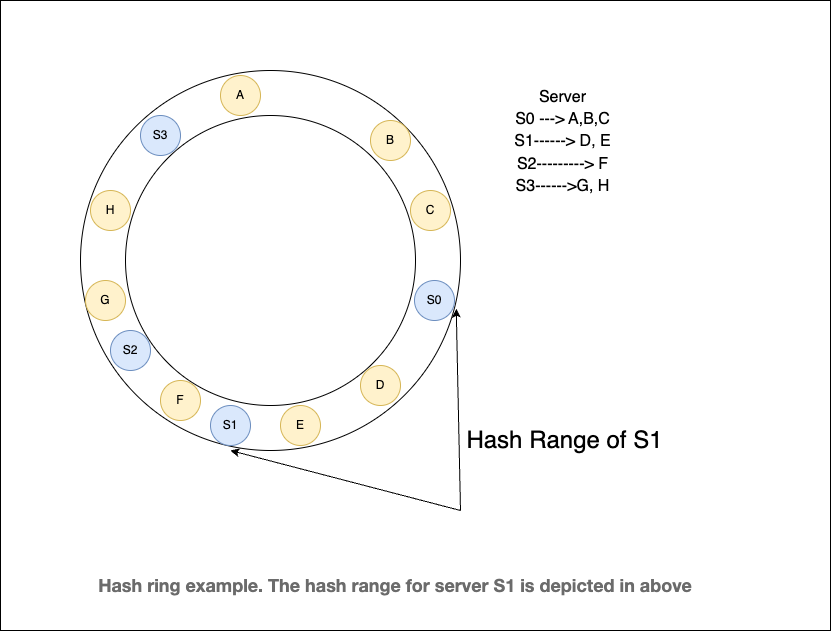

The diagram above was exported from draw.io. Its source (the exported page's mxGraphModel, read from the mxfile embedded in the PNG):
<mxGraphModel dx="866" dy="528" grid="1" gridSize="10" guides="1" tooltips="1" connect="1" arrows="1" fold="1" page="1" pageScale="1" pageWidth="827" pageHeight="1169" math="0" shadow="0">
  <root>
    <mxCell id="0" />
    <mxCell id="1" parent="0" />
    <mxCell id="rntFgLfmuWbcoeCOks6G-1" value="" style="ellipse;whiteSpace=wrap;html=1;aspect=fixed;" parent="1" vertex="1">
      <mxGeometry x="80" y="70" width="380" height="380" as="geometry" />
    </mxCell>
    <mxCell id="rntFgLfmuWbcoeCOks6G-2" value="" style="ellipse;whiteSpace=wrap;html=1;aspect=fixed;" parent="1" vertex="1">
      <mxGeometry x="125" y="115" width="290" height="290" as="geometry" />
    </mxCell>
    <mxCell id="rntFgLfmuWbcoeCOks6G-3" value="A" style="ellipse;whiteSpace=wrap;html=1;aspect=fixed;fillColor=#fff2cc;strokeColor=#d6b656;" parent="1" vertex="1">
      <mxGeometry x="220" y="75" width="40" height="40" as="geometry" />
    </mxCell>
    <mxCell id="rntFgLfmuWbcoeCOks6G-4" value="S3" style="ellipse;whiteSpace=wrap;html=1;aspect=fixed;fillColor=#dae8fc;strokeColor=#6c8ebf;" parent="1" vertex="1">
      <mxGeometry x="140" y="115" width="40" height="40" as="geometry" />
    </mxCell>
    <mxCell id="rntFgLfmuWbcoeCOks6G-5" value="H" style="ellipse;whiteSpace=wrap;html=1;aspect=fixed;fillColor=#fff2cc;strokeColor=#d6b656;" parent="1" vertex="1">
      <mxGeometry x="90" y="190" width="40" height="40" as="geometry" />
    </mxCell>
    <mxCell id="rntFgLfmuWbcoeCOks6G-6" value="G" style="ellipse;whiteSpace=wrap;html=1;aspect=fixed;fillColor=#fff2cc;strokeColor=#d6b656;" parent="1" vertex="1">
      <mxGeometry x="85" y="280" width="40" height="40" as="geometry" />
    </mxCell>
    <mxCell id="rntFgLfmuWbcoeCOks6G-7" value="S2" style="ellipse;whiteSpace=wrap;html=1;aspect=fixed;fillColor=#dae8fc;strokeColor=#6c8ebf;" parent="1" vertex="1">
      <mxGeometry x="110" y="330" width="40" height="40" as="geometry" />
    </mxCell>
    <mxCell id="rntFgLfmuWbcoeCOks6G-8" value="F" style="ellipse;whiteSpace=wrap;html=1;aspect=fixed;fillColor=#fff2cc;strokeColor=#d6b656;" parent="1" vertex="1">
      <mxGeometry x="160" y="380" width="40" height="40" as="geometry" />
    </mxCell>
    <mxCell id="rntFgLfmuWbcoeCOks6G-9" value="S1" style="ellipse;whiteSpace=wrap;html=1;aspect=fixed;fillColor=#dae8fc;strokeColor=#6c8ebf;" parent="1" vertex="1">
      <mxGeometry x="210" y="405" width="40" height="40" as="geometry" />
    </mxCell>
    <mxCell id="rntFgLfmuWbcoeCOks6G-11" value="D" style="ellipse;whiteSpace=wrap;html=1;aspect=fixed;fillColor=#fff2cc;strokeColor=#d6b656;" parent="1" vertex="1">
      <mxGeometry x="360" y="365" width="40" height="40" as="geometry" />
    </mxCell>
    <mxCell id="rntFgLfmuWbcoeCOks6G-12" value="S0" style="ellipse;whiteSpace=wrap;html=1;aspect=fixed;fillColor=#dae8fc;strokeColor=#6c8ebf;" parent="1" vertex="1">
      <mxGeometry x="414" y="280" width="40" height="40" as="geometry" />
    </mxCell>
    <mxCell id="rntFgLfmuWbcoeCOks6G-13" value="C" style="ellipse;whiteSpace=wrap;html=1;aspect=fixed;fillColor=#fff2cc;strokeColor=#d6b656;" parent="1" vertex="1">
      <mxGeometry x="410" y="190" width="40" height="40" as="geometry" />
    </mxCell>
    <mxCell id="rntFgLfmuWbcoeCOks6G-14" value="B" style="ellipse;whiteSpace=wrap;html=1;aspect=fixed;fillColor=#fff2cc;strokeColor=#d6b656;" parent="1" vertex="1">
      <mxGeometry x="370" y="120" width="40" height="40" as="geometry" />
    </mxCell>
    <mxCell id="rntFgLfmuWbcoeCOks6G-15" value="E" style="ellipse;whiteSpace=wrap;html=1;aspect=fixed;fillColor=#fff2cc;strokeColor=#d6b656;" parent="1" vertex="1">
      <mxGeometry x="280" y="405" width="40" height="40" as="geometry" />
    </mxCell>
    <mxCell id="rntFgLfmuWbcoeCOks6G-20" value="&lt;table style=&quot;border-collapse: collapse; width: 65pt;&quot; width=&quot;87&quot; cellspacing=&quot;0&quot; cellpadding=&quot;0&quot; border=&quot;0&quot;&gt;&lt;colgroup&gt;&lt;col style=&quot;width: 65pt;&quot; width=&quot;87&quot;&gt;&lt;/colgroup&gt;&lt;tbody&gt;&lt;tr style=&quot;height: 16pt;&quot; height=&quot;21&quot;&gt;&lt;td style=&quot;padding-top: 1px; padding-right: 1px; padding-left: 1px; font-size: 12pt; font-family: &amp;quot;Aptos Narrow&amp;quot;, sans-serif; vertical-align: bottom; border: none; text-wrap: nowrap; height: 16pt; width: 65pt;&quot; width=&quot;87&quot; height=&quot;21&quot;&gt;Server&lt;/td&gt;&lt;/tr&gt;&lt;tr style=&quot;height: 16pt;&quot; height=&quot;21&quot;&gt;&lt;td style=&quot;padding-top: 1px; padding-right: 1px; padding-left: 1px; font-size: 12pt; font-family: &amp;quot;Aptos Narrow&amp;quot;, sans-serif; vertical-align: bottom; border: none; text-wrap: nowrap; height: 16pt;&quot; height=&quot;21&quot;&gt;S0 ---&amp;gt; A,B,C&lt;/td&gt;&lt;/tr&gt;&lt;tr style=&quot;height: 16pt;&quot; height=&quot;21&quot;&gt;&lt;td style=&quot;padding-top: 1px; padding-right: 1px; padding-left: 1px; font-size: 12pt; font-family: &amp;quot;Aptos Narrow&amp;quot;, sans-serif; vertical-align: bottom; border: none; text-wrap: nowrap; height: 16pt;&quot; height=&quot;21&quot;&gt;S1------&amp;gt; D, E&lt;/td&gt;&lt;/tr&gt;&lt;tr style=&quot;height: 16pt;&quot; height=&quot;21&quot;&gt;&lt;td style=&quot;padding-top: 1px; padding-right: 1px; padding-left: 1px; font-size: 12pt; font-family: &amp;quot;Aptos Narrow&amp;quot;, sans-serif; vertical-align: bottom; border: none; text-wrap: nowrap; height: 16pt;&quot; height=&quot;21&quot;&gt;S2---------&amp;gt; F&lt;/td&gt;&lt;/tr&gt;&lt;tr style=&quot;height: 16pt;&quot; height=&quot;21&quot;&gt;&lt;td style=&quot;padding-top: 1px; padding-right: 1px; padding-left: 1px; font-size: 12pt; font-family: &amp;quot;Aptos Narrow&amp;quot;, sans-serif; vertical-align: bottom; border: none; text-wrap: nowrap; height: 16pt;&quot; height=&quot;21&quot;&gt;S3------&amp;gt;G, H&lt;/td&gt;&lt;/tr&gt;&lt;/tbody&gt;&lt;/table&gt;" style="text;html=1;align=center;verticalAlign=middle;whiteSpace=wrap;rounded=0;" parent="1" vertex="1">
      <mxGeometry x="500" y="60" width="125" height="160" as="geometry" />
    </mxCell>
    <mxCell id="rntFgLfmuWbcoeCOks6G-23" value="&lt;span style=&quot;color: rgb(107, 107, 107); font-family: sohne, &amp;quot;Helvetica Neue&amp;quot;, Helvetica, Arial, sans-serif; font-style: normal; font-variant-ligatures: normal; font-variant-caps: normal; letter-spacing: normal; orphans: 2; text-align: center; text-indent: 0px; text-transform: none; widows: 2; word-spacing: 0px; -webkit-text-stroke-width: 0px; white-space: normal; background-color: rgb(255, 255, 255); text-decoration-thickness: initial; text-decoration-style: initial; text-decoration-color: initial; float: none; display: inline !important;&quot;&gt;&lt;font style=&quot;font-size: 18px;&quot;&gt;&lt;b&gt;Hash ring example. The hash range for server S1 is depicted in above&lt;/b&gt;&lt;/font&gt;&lt;/span&gt;" style="text;html=1;align=center;verticalAlign=middle;whiteSpace=wrap;rounded=0;" parent="1" vertex="1">
      <mxGeometry x="85" y="570" width="620" height="30" as="geometry" />
    </mxCell>
    <mxCell id="rntFgLfmuWbcoeCOks6G-27" value="" style="endArrow=classic;html=1;rounded=0;" parent="1" edge="1">
      <mxGeometry width="50" height="50" relative="1" as="geometry">
        <mxPoint x="460" y="510" as="sourcePoint" />
        <mxPoint x="230" y="450" as="targetPoint" />
      </mxGeometry>
    </mxCell>
    <mxCell id="rntFgLfmuWbcoeCOks6G-28" value="" style="endArrow=classic;html=1;rounded=0;entryX=1.043;entryY=0.705;entryDx=0;entryDy=0;entryPerimeter=0;" parent="1" target="rntFgLfmuWbcoeCOks6G-12" edge="1">
      <mxGeometry width="50" height="50" relative="1" as="geometry">
        <mxPoint x="460" y="510" as="sourcePoint" />
        <mxPoint x="500" y="430" as="targetPoint" />
      </mxGeometry>
    </mxCell>
    <mxCell id="rntFgLfmuWbcoeCOks6G-30" value="&lt;font style=&quot;font-size: 24px;&quot;&gt;Hash Range of S1&lt;/font&gt;" style="text;html=1;align=center;verticalAlign=middle;resizable=0;points=[];autosize=1;strokeColor=none;fillColor=none;" parent="1" vertex="1">
      <mxGeometry x="454" y="420" width="220" height="40" as="geometry" />
    </mxCell>
    <mxCell id="rntFgLfmuWbcoeCOks6G-31" value="" style="rounded=0;whiteSpace=wrap;html=1;fillOpacity=0;" parent="1" vertex="1">
      <mxGeometry width="830" height="630" as="geometry" />
    </mxCell>
  </root>
</mxGraphModel>